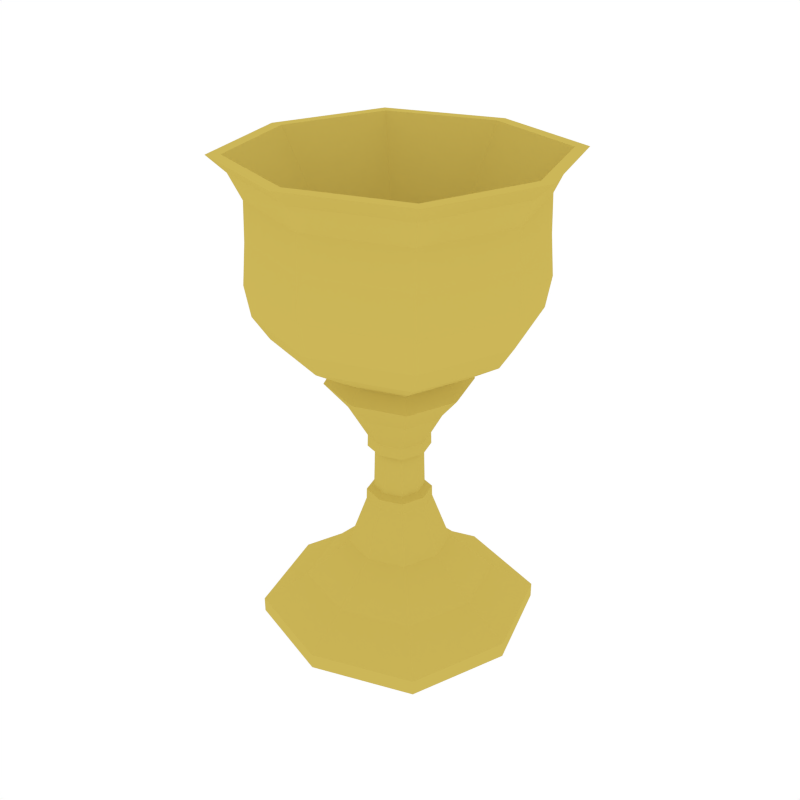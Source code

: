 # Source: Chalice.blend  (saved by Blender 2.79.0; exported with 4.5.12 LTS)
import bpy
from mathutils import Matrix  # noqa: F401  (used for matrix-valued properties, if any)

bpy.ops.wm.read_factory_settings(use_empty=True)
scene = bpy.context.scene
scene.name = 'Scene'

# ---- collections
col_collection_1 = bpy.data.collections.new('Collection 1'); scene.collection.children.link(col_collection_1)

# ---- materials (node trees are filled in below, after node groups)
mat_gold = bpy.data.materials.new('Gold')
mat_gold.alpha_threshold = 0.0
mat_gold.diffuse_color = (0.6038, 0.4703, 0.09838, 1.0)
mat_gold.roughness = 0.5

# ---- material node trees

# ---- world
world_world = bpy.data.worlds.new('World'); scene.world = world_world
world_world.color = (1.0, 1.0, 1.0)
world_world.use_sun_shadow = False
world_world.sun_shadow_jitter_overblur = 0.0
world_world.cycles.sampling_method = 'NONE'
world_world.cycles.sample_map_resolution = 256

# ---- meshes
me_cube_023 = bpy.data.meshes.new('Cube.023')
me_cube_023.from_pydata([(0.06834, -7.188e-08, 0.3605), (0.1087, 0.1124, 0.5331), (0.1348, -7.186e-08, 0.06402), (-0.07636, -7.191e-08, 0.3608), (-0.00401, -0.07235, 0.3606), (-0.00401, 0.07235, 0.3606), (0.1087, -0.1124, 0.5331), (-0.144, -7.193e-08, 0.06456), (-0.004587, -0.1394, 0.06429), (-0.004587, 0.1394, 0.06429), (-0.116, 0.1124, 0.5335), (-0.116, -0.1124, 0.5335), (-0.003674, -0.1498, 0.5333), (0.1461, -7.186e-08, 0.533), (-0.003674, 0.1498, 0.5333), (-0.1535, -7.193e-08, 0.5336), (-0.004321, 0.0481, 0.201), (-0.004321, -0.0481, 0.201), (-0.05243, -7.191e-08, 0.2011), (0.04378, -7.188e-08, 0.2009), (-0.1533, -7.193e-08, 0.6209), (-0.003504, 0.1498, 0.6206), (-0.2461, -7.196e-08, 0.7424), (0.1463, -7.186e-08, 0.6203), (-0.003504, -0.1498, 0.6206), (-0.003267, 0.2428, 0.742), (-0.1159, -0.1124, 0.6208), (-0.1159, 0.1124, 0.6208), (0.2396, -7.183e-08, 0.7415), (0.1089, -0.1124, 0.6204), (0.1089, 0.1124, 0.6204), (-0.003267, -0.2428, 0.742), (-0.1096, -7.192e-08, 0.4007), (-0.003932, 0.1056, 0.4005), (0.1017, -7.187e-08, 0.4003), (-0.003932, -0.1056, 0.4005), (0.164, 0.1673, 0.7416), (0.164, -0.1673, 0.7416), (-0.1706, 0.1673, 0.7423), (-0.1706, -0.1673, 0.7423), (-0.04931, -7.191e-08, 0.3121), (-0.004105, 0.0452, 0.312), (0.0411, -7.188e-08, 0.3119), (-0.004105, -0.04521, 0.312), (0.05025, -0.05426, 0.3605), (0.05025, 0.05426, 0.3605), (-0.05827, 0.05426, 0.3608), (-0.05827, -0.05426, 0.3608), (-0.21, -7.195e-08, 0.01983), (-0.004675, 0.2053, 0.01943), (0.2006, -7.184e-08, 0.01903), (-0.004675, -0.2053, 0.01943), (0.09995, -0.1045, 0.06409), (0.03176, 0.03608, 0.2009), (-0.1091, 0.1045, 0.06449), (-0.0404, -0.03608, 0.2011), (-0.003267, -0.2231, 0.742), (0.2198, -7.184e-08, 0.7415), (-0.003267, 0.2231, 0.742), (-0.2263, -7.195e-08, 0.7424), (-0.03947, -7.19e-08, 0.2876), (-0.004153, -0.03531, 0.2875), (-0.004153, 0.03531, 0.2875), (0.03116, -7.189e-08, 0.2874), (0.02233, 0.02649, 0.2874), (-0.03064, -0.02649, 0.2875), (0.02233, -0.02649, 0.2874), (-0.03064, 0.02649, 0.2875), (0.03257, -7.189e-08, 0.2236), (-0.03191, -0.02764, 0.2237), (0.02336, 0.02764, 0.2236), (-0.004277, -0.03685, 0.2237), (0.03176, -0.03608, 0.2009), (0.09995, 0.1045, 0.06409), (-0.0404, 0.03608, 0.2011), (-0.1091, -0.1045, 0.06449), (-0.004472, 0.07529, 0.1237), (-0.004472, -0.07529, 0.1237), (-0.07976, -7.191e-08, 0.1238), (0.07082, -7.188e-08, 0.1235), (0.02336, -0.02764, 0.2236), (-0.1854, -0.1821, 0.7423), (-0.004277, 0.03685, 0.2237), (-0.1854, 0.1821, 0.7423), (-0.03191, 0.02764, 0.2237), (0.1789, -0.1821, 0.7416), (-0.04113, -7.19e-08, 0.2238), (0.1789, 0.1821, 0.7416), (-0.08315, 0.07922, 0.4007), (-0.08315, -0.07922, 0.4007), (0.07529, 0.07922, 0.4004), (0.07529, -0.07922, 0.4004), (-0.03801, 0.0339, 0.3121), (-0.03801, -0.0339, 0.3121), (0.0298, 0.0339, 0.3119), (0.0298, -0.0339, 0.3119), (-0.1587, 0.154, 0.01973), (-0.1587, -0.154, 0.01973), (0.1493, 0.154, 0.01913), (0.1493, -0.154, 0.01913), (-0.004289, 0.04767, 0.2175), (-0.004289, -0.04767, 0.2175), (-0.05196, -7.191e-08, 0.2176), (0.04338, -7.188e-08, 0.2174), (0.03147, 0.03575, 0.2175), (-0.04004, -0.03575, 0.2176), (-0.04004, 0.03575, 0.2176), (0.03147, -0.03575, 0.2175), (0.052, -0.05647, 0.1236), (0.052, 0.05647, 0.1236), (-0.06094, 0.05647, 0.1238), (-0.06094, -0.05647, 0.1238), (-0.1587, 0.154, -0.003681), (-0.21, -7.195e-08, -0.003581), (-0.1587, -0.154, -0.003681), (0.1493, 0.154, -0.004281), (-0.004721, 0.2053, -0.003981), (0.1493, -0.154, -0.004281), (0.2006, -7.184e-08, -0.004381), (-0.004721, -0.2053, -0.003981), (-0.2204, -7.195e-08, 0.7176), (-0.1662, -0.1628, 0.7175), (-0.0384, 0.03426, 0.2937), (-0.1662, 0.1628, 0.7175), (-0.2027, -7.195e-08, 0.6794), (-0.003315, 0.2171, 0.7172), (0.03012, -0.03426, 0.2936), (0.1595, 0.1628, 0.7168), (-0.00339, 0.1993, 0.679), (0.2138, -7.184e-08, 0.7167), (-0.0384, -0.03426, 0.2937), (0.1595, -0.1628, 0.7168), (0.1959, -7.184e-08, 0.6786), (-0.003315, -0.2171, 0.7172), (0.03012, 0.03426, 0.2936), (-0.00339, -0.1993, 0.679), (-0.1382, -7.193e-08, 0.4494), (-0.1785, -7.194e-08, 0.4748), (-0.1046, 0.1008, 0.4494), (-0.09599, -7.192e-08, 0.4243), (-0.1046, -0.1008, 0.4494), (-0.003719, -0.1979, 0.5099), (0.1447, -0.1484, 0.5096), (-0.003626, -0.206, 0.5576), (-0.1522, -0.1484, 0.5102), (-0.003788, -0.1748, 0.4745), (0.1306, -7.186e-08, 0.4489), (0.171, -7.185e-08, 0.4741), (0.09697, -0.1008, 0.449), (0.08822, -7.187e-08, 0.4239), (0.09697, 0.1008, 0.449), (-0.003838, -0.1344, 0.4492), (-0.003886, -0.09211, 0.4241), (-0.003838, 0.1344, 0.4492), (-0.003788, 0.1748, 0.4745), (-0.003886, 0.09211, 0.4241), (0.1942, -7.184e-08, 0.5095), (0.1447, 0.1484, 0.5096), (0.2024, -7.184e-08, 0.5572), (-0.003719, 0.1979, 0.5099), (-0.1522, 0.1484, 0.5102), (-0.003626, 0.206, 0.5576), (-0.2016, -7.195e-08, 0.5103), (-0.2096, -7.195e-08, 0.558), (-0.003505, -0.201, 0.6199), (0.1473, -0.1508, 0.6196), (-0.1543, -0.1508, 0.6202), (0.1975, -7.184e-08, 0.6195), (0.1473, 0.1508, 0.6196), (-0.003505, 0.201, 0.6199), (-0.1543, 0.1508, 0.6202), (-0.2046, -7.195e-08, 0.6203), (-0.1349, 0.1311, 0.4747), (-0.1349, -0.1311, 0.4747), (-0.1529, -0.1495, 0.6793), (0.04154, -7.188e-08, 0.2935), (-0.04983, -7.191e-08, 0.2937), (-0.1581, 0.1545, 0.5579), (0.1273, 0.1311, 0.4742), (-0.004141, -0.04568, 0.2936), (0.1509, 0.1545, 0.5573), (0.1273, -0.1311, 0.4742), (-0.004141, 0.04568, 0.2936), (0.1509, -0.1545, 0.5573), (-0.07297, 0.06908, 0.4242), (-0.07297, -0.06908, 0.4242), (0.06519, 0.06908, 0.4239), (0.06519, -0.06908, 0.4239), (-0.1581, -0.1545, 0.5579), (-0.1529, 0.1495, 0.6793), (0.1461, 0.1495, 0.6787), (0.1461, -0.1495, 0.6787)], [], [(20, 26, 11, 15), (24, 29, 6, 12), (21, 27, 10, 14), (29, 23, 13, 6), (27, 20, 15, 10), (26, 24, 12, 11), (30, 21, 14, 1), (23, 30, 1, 13), (39, 56, 24, 26), (37, 57, 23, 29), (36, 58, 21, 30), (38, 59, 20, 27), (56, 37, 29, 24), (57, 36, 30, 23), (58, 38, 27, 21), (59, 39, 26, 20), (81, 31, 56, 39), (83, 22, 59, 38), (28, 87, 36, 57), (87, 25, 58, 36), (31, 85, 37, 56), (22, 81, 39, 59), (85, 28, 57, 37), (25, 83, 38, 58), (0, 45, 90, 34), (0, 34, 91, 44), (0, 44, 95, 42), (0, 42, 94, 45), (101, 107, 80, 71), (134, 175, 63, 64), (100, 106, 84, 82), (106, 102, 86, 84), (182, 134, 64, 62), (107, 103, 68, 80), (122, 182, 62, 67), (103, 104, 70, 68), (68, 63, 66, 80), (68, 70, 64, 63), (71, 61, 65, 69), (86, 69, 65, 60), (2, 73, 109, 79), (2, 79, 108, 52), (2, 52, 99, 50), (2, 50, 98, 73), (3, 47, 89, 32), (3, 32, 88, 46), (3, 46, 92, 40), (3, 40, 93, 47), (4, 44, 91, 35), (4, 35, 89, 47), (4, 47, 93, 43), (4, 43, 95, 44), (5, 46, 88, 33), (5, 33, 90, 45), (5, 45, 94, 41), (5, 41, 92, 46), (82, 62, 64, 70), (71, 80, 66, 61), (82, 84, 67, 62), (86, 60, 67, 84), (7, 75, 111, 78), (7, 78, 110, 54), (7, 54, 96, 48), (7, 48, 97, 75), (8, 52, 108, 77), (8, 77, 111, 75), (8, 75, 97, 51), (8, 51, 99, 52), (9, 54, 110, 76), (9, 76, 109, 73), (9, 73, 98, 49), (9, 49, 96, 54), (18, 102, 106, 74), (16, 74, 106, 100), (17, 72, 107, 101), (16, 100, 104, 53), (18, 55, 105, 102), (17, 101, 105, 55), (19, 53, 104, 103), (81, 22, 120, 121), (89, 35, 152, 185), (179, 130, 65, 61), (34, 90, 186, 149), (91, 34, 149, 187), (105, 101, 71, 69), (33, 88, 184, 155), (19, 103, 107, 72), (90, 33, 155, 186), (126, 179, 61, 66), (32, 89, 185, 139), (176, 122, 67, 60), (102, 105, 69, 86), (88, 32, 139, 184), (35, 91, 187, 152), (130, 176, 60, 65), (104, 100, 82, 70), (182, 122, 92, 41), (182, 41, 94, 134), (16, 53, 109, 76), (16, 76, 110, 74), (179, 126, 95, 43), (179, 43, 93, 130), (17, 55, 111, 77), (17, 77, 108, 72), (176, 130, 93, 40), (176, 40, 92, 122), (18, 74, 110, 78), (18, 78, 111, 55), (175, 134, 94, 42), (175, 42, 95, 126), (19, 72, 108, 79), (19, 79, 109, 53), (99, 51, 119, 117), (112, 116, 115, 118, 117, 119, 114, 113), (98, 50, 118, 115), (96, 49, 116, 112), (97, 48, 113, 114), (51, 97, 114, 119), (50, 99, 117, 118), (49, 98, 115, 116), (48, 96, 112, 113), (120, 124, 174, 121), (22, 83, 123, 120), (83, 25, 125, 123), (120, 123, 189, 124), (125, 128, 189, 123), (25, 87, 127, 125), (87, 28, 129, 127), (125, 127, 190, 128), (129, 132, 190, 127), (28, 85, 131, 129), (85, 31, 133, 131), (129, 131, 191, 132), (133, 135, 191, 131), (31, 81, 121, 133), (175, 126, 66, 63), (133, 121, 174, 135), (136, 140, 173, 137), (136, 137, 172, 138), (136, 138, 184, 139), (136, 139, 185, 140), (141, 145, 181, 142), (141, 142, 183, 143), (141, 143, 188, 144), (141, 144, 173, 145), (146, 150, 178, 147), (146, 147, 181, 148), (146, 148, 187, 149), (146, 149, 186, 150), (151, 148, 181, 145), (151, 145, 173, 140), (151, 140, 185, 152), (151, 152, 187, 148), (153, 138, 172, 154), (153, 154, 178, 150), (153, 150, 186, 155), (153, 155, 184, 138), (156, 147, 178, 157), (156, 157, 180, 158), (156, 158, 183, 142), (156, 142, 181, 147), (159, 154, 172, 160), (159, 160, 177, 161), (159, 161, 180, 157), (159, 157, 178, 154), (162, 137, 173, 144), (162, 144, 188, 163), (162, 163, 177, 160), (162, 160, 172, 137), (164, 143, 183, 165), (164, 165, 191, 135), (164, 135, 174, 166), (164, 166, 188, 143), (167, 158, 180, 168), (167, 168, 190, 132), (167, 132, 191, 165), (167, 165, 183, 158), (169, 161, 177, 170), (169, 170, 189, 128), (169, 128, 190, 168), (169, 168, 180, 161), (171, 163, 188, 166), (171, 166, 174, 124), (171, 124, 189, 170), (171, 170, 177, 163), (12, 6, 13, 1, 14, 10, 15, 11)])
me_cube_023.materials.append(mat_gold)
me_cube_023.use_remesh_preserve_volume = False
me_cube_023.use_remesh_preserve_attributes = False
me_cube_023.use_mirror_vertex_groups = False
me_cube_023.update()

# ---- objects
ob_chalice = bpy.data.objects.new('Chalice', me_cube_023)

# ---- transforms, parenting, visibility, modifiers, constraints
ob_chalice.location = (0.0, 0.0, 0.0)
ob_chalice.lineart.crease_threshold = 0.0

# ---- collection membership
col_collection_1.objects.link(ob_chalice)

# ---- scene / render settings (as saved in the file)
scene.frame_start = 1; scene.frame_end = 250; scene.frame_set(0)
scene.render.engine = 'CYCLES'
scene.render.resolution_x = 1000
scene.render.resolution_y = 1000
scene.render.dither_intensity = 0.0
scene.cycles.samples = 200
scene.cycles.sampling_pattern = 'TABULATED_SOBOL'
scene.cycles.light_sampling_threshold = 0.0
scene.cycles.use_adaptive_sampling = False
scene.cycles.use_light_tree = False
scene.cycles.caustics_reflective = False
scene.cycles.caustics_refractive = False
scene.cycles.blur_glossy = 0.0
scene.cycles.max_bounces = 2
scene.cycles.pixel_filter_type = 'GAUSSIAN'
scene.cycles.sample_clamp_indirect = 0.0
scene.view_settings.view_transform = 'Standard'
bpy.context.view_layer.update()

# ---- added for rendering (the .blend has no active camera): camera
cam_auto = bpy.data.cameras.new('AutoCamera')
cam_auto.lens = 50.0
cam_auto.sensor_width = 36.0
cam_auto.clip_end = 1000.0
ob_auto_camera = bpy.data.objects.new('AutoCamera', cam_auto)
scene.collection.objects.link(ob_auto_camera)
ob_auto_camera.location = (0.935523, -1.12655, 1.12007)
ob_auto_camera.rotation_euler = (1.09748, -7.21219e-08, 0.694738)
scene.camera = ob_auto_camera
bpy.context.view_layer.update()
